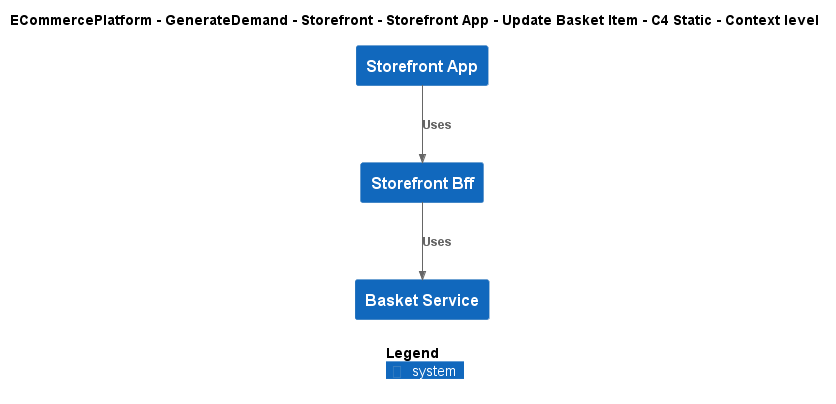

The diagram above was rendered by PlantUML. Its source (embedded in the PNG):
@startuml
!include ..\..\..\..\..\..\..\.c4s\C4_Context.puml

AddElementTag("c4interflow:lifecycle:new", $bgColor=green, $fontColor=#ffffff, $borderColor=green, $shadowing="False")
AddElementTag("c4interflow:lifecycle:changed", $bgColor=orange, $fontColor=#ffffff, $borderColor=orange, $shadowing="False")
AddElementTag("c4interflow:lifecycle:removed", $bgColor=red, $fontColor=#ffffff, $borderColor=red, $shadowing="False")

AddRelTag("c4interflow:lifecycle:new", $textColor=green, $lineColor=green)
AddRelTag("c4interflow:lifecycle:changed", $textColor=orange, $lineColor=orange)
AddRelTag("c4interflow:lifecycle:removed", $textColor=red, $lineColor=red)

SHOW_PERSON_PORTRAIT()
LAYOUT_TOP_DOWN()

skinparam linetype polyline

title ECommercePlatform - GenerateDemand - Storefront - Storefront App - Update Basket Item - C4 Static - Context level

System(ECommercePlatform.GenerateDemand.Storefront.SoftwareSystems.StorefrontApp, "Storefront App", "")
System(ECommercePlatform.GenerateDemand.Storefront.SoftwareSystems.StorefrontBff, "Storefront Bff", "")
System(ECommercePlatform.GenerateDemand.Basket.SoftwareSystems.BasketService, "Basket Service", "")

Rel(ECommercePlatform.GenerateDemand.Storefront.SoftwareSystems.StorefrontApp, ECommercePlatform.GenerateDemand.Storefront.SoftwareSystems.StorefrontBff, "Uses")
Rel(ECommercePlatform.GenerateDemand.Storefront.SoftwareSystems.StorefrontBff, ECommercePlatform.GenerateDemand.Basket.SoftwareSystems.BasketService, "Uses")


SHOW_LEGEND()
@enduml